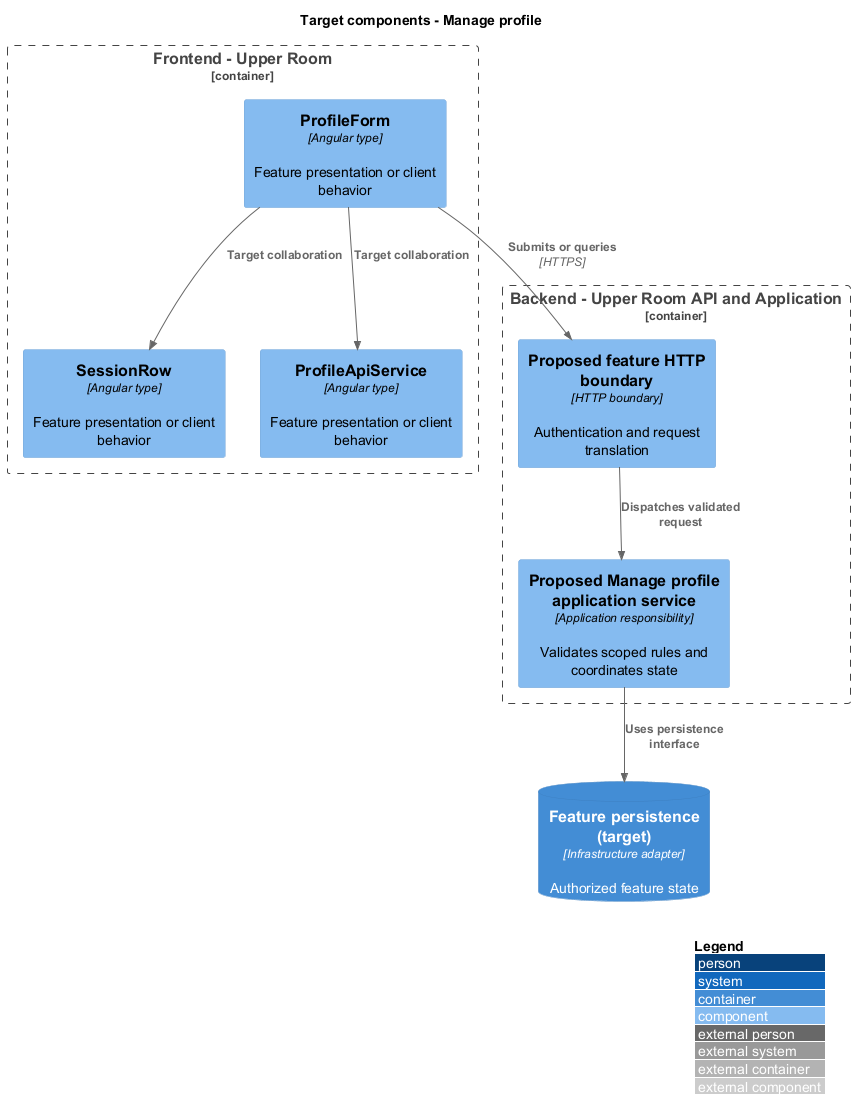

The diagram above was rendered by PlantUML. Its source (embedded in the PNG):
@startuml
!include <C4/C4_Component>
LAYOUT_WITH_LEGEND()
title Target components - Manage profile
Container_Boundary(browser, "Frontend - Upper Room") {
Component(f0, "ProfileForm", "Angular type", "Feature presentation or client behavior")
Component(f1, "SessionRow", "Angular type", "Feature presentation or client behavior")
Component(f2, "ProfileApiService", "Angular type", "Feature presentation or client behavior")
}
Container_Boundary(backend, "Backend - Upper Room API and Application") {
Component(boundary, "Proposed feature HTTP boundary", "HTTP boundary", "Authentication and request translation")
Component(logic, "Proposed Manage profile application service", "Application responsibility", "Validates scoped rules and coordinates state")
}
ContainerDb(data, "Feature persistence (target)", "Infrastructure adapter", "Authorized feature state")
Rel(f0, boundary, "Submits or queries", "HTTPS")
Rel(boundary, logic, "Dispatches validated request")
Rel(logic, data, "Uses persistence interface")
Rel(f0, f1, "Target collaboration")
Rel(f0, f2, "Target collaboration")

@enduml